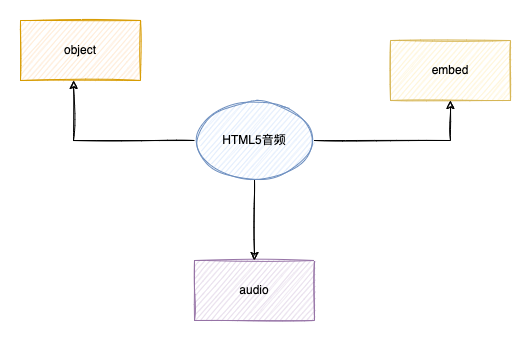

The diagram above was exported from draw.io. Its source (the exported page's mxGraphModel, read from the mxfile embedded in the PNG):
<mxGraphModel dx="946" dy="611" grid="1" gridSize="10" guides="1" tooltips="1" connect="1" arrows="1" fold="1" page="1" pageScale="1" pageWidth="827" pageHeight="1169" math="0" shadow="0">
  <root>
    <mxCell id="0" />
    <mxCell id="1" parent="0" />
    <mxCell id="y6tqa2GClvGqXcihbtnX-1" value="object" style="rounded=0;whiteSpace=wrap;html=1;fillColor=#ffe6cc;strokeColor=#d79b00;sketch=1;" vertex="1" parent="1">
      <mxGeometry x="120" y="170" width="120" height="60" as="geometry" />
    </mxCell>
    <mxCell id="y6tqa2GClvGqXcihbtnX-2" value="embed" style="rounded=0;whiteSpace=wrap;html=1;fillColor=#fff2cc;strokeColor=#d6b656;sketch=1;" vertex="1" parent="1">
      <mxGeometry x="490" y="190" width="120" height="60" as="geometry" />
    </mxCell>
    <mxCell id="y6tqa2GClvGqXcihbtnX-3" value="audio" style="rounded=0;whiteSpace=wrap;html=1;fillColor=#e1d5e7;strokeColor=#9673a6;sketch=1;" vertex="1" parent="1">
      <mxGeometry x="294" y="410" width="120" height="60" as="geometry" />
    </mxCell>
    <mxCell id="y6tqa2GClvGqXcihbtnX-5" style="edgeStyle=orthogonalEdgeStyle;rounded=0;orthogonalLoop=1;jettySize=auto;html=1;exitX=1;exitY=0.5;exitDx=0;exitDy=0;entryX=0.5;entryY=1;entryDx=0;entryDy=0;sketch=1;" edge="1" parent="1" source="y6tqa2GClvGqXcihbtnX-4" target="y6tqa2GClvGqXcihbtnX-2">
      <mxGeometry relative="1" as="geometry" />
    </mxCell>
    <mxCell id="y6tqa2GClvGqXcihbtnX-6" style="edgeStyle=orthogonalEdgeStyle;rounded=0;orthogonalLoop=1;jettySize=auto;html=1;exitX=0.5;exitY=1;exitDx=0;exitDy=0;sketch=1;" edge="1" parent="1" source="y6tqa2GClvGqXcihbtnX-4" target="y6tqa2GClvGqXcihbtnX-3">
      <mxGeometry relative="1" as="geometry" />
    </mxCell>
    <mxCell id="y6tqa2GClvGqXcihbtnX-7" style="edgeStyle=orthogonalEdgeStyle;rounded=0;orthogonalLoop=1;jettySize=auto;html=1;exitX=0;exitY=0.5;exitDx=0;exitDy=0;entryX=0.442;entryY=1;entryDx=0;entryDy=0;entryPerimeter=0;sketch=1;" edge="1" parent="1" source="y6tqa2GClvGqXcihbtnX-4" target="y6tqa2GClvGqXcihbtnX-1">
      <mxGeometry relative="1" as="geometry" />
    </mxCell>
    <mxCell id="y6tqa2GClvGqXcihbtnX-4" value="HTML5音频" style="ellipse;whiteSpace=wrap;html=1;fillColor=#dae8fc;strokeColor=#6c8ebf;sketch=1;" vertex="1" parent="1">
      <mxGeometry x="294" y="250" width="120" height="80" as="geometry" />
    </mxCell>
  </root>
</mxGraphModel>